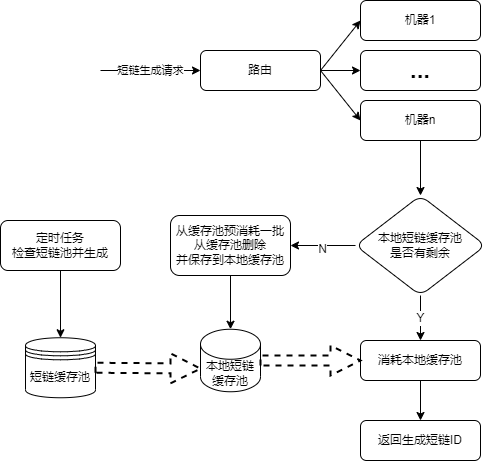

The diagram above was exported from draw.io. Its source (the exported page's mxGraphModel, read from the mxfile embedded in the PNG):
<mxGraphModel dx="1765" dy="573" grid="1" gridSize="10" guides="1" tooltips="1" connect="1" arrows="1" fold="1" page="1" pageScale="1" pageWidth="827" pageHeight="1169" math="0" shadow="0">
  <root>
    <mxCell id="0" />
    <mxCell id="1" parent="0" />
    <mxCell id="bEmfgTdMyWb1OSfa-N_y-1" value="" style="edgeStyle=orthogonalEdgeStyle;rounded=0;orthogonalLoop=1;jettySize=auto;html=1;fontSize=24;" edge="1" parent="1" source="bEmfgTdMyWb1OSfa-N_y-2" target="bEmfgTdMyWb1OSfa-N_y-8">
      <mxGeometry relative="1" as="geometry" />
    </mxCell>
    <mxCell id="bEmfgTdMyWb1OSfa-N_y-2" value="路由" style="rounded=1;whiteSpace=wrap;html=1;" vertex="1" parent="1">
      <mxGeometry x="120" y="200" width="120" height="40" as="geometry" />
    </mxCell>
    <mxCell id="bEmfgTdMyWb1OSfa-N_y-3" value="短链生成请求" style="endArrow=classic;html=1;rounded=0;entryX=0;entryY=0.5;entryDx=0;entryDy=0;" edge="1" parent="1" target="bEmfgTdMyWb1OSfa-N_y-2">
      <mxGeometry width="50" height="50" relative="1" as="geometry">
        <mxPoint x="20" y="220" as="sourcePoint" />
        <mxPoint x="150" y="320" as="targetPoint" />
      </mxGeometry>
    </mxCell>
    <mxCell id="bEmfgTdMyWb1OSfa-N_y-4" value="机器1" style="rounded=1;whiteSpace=wrap;html=1;" vertex="1" parent="1">
      <mxGeometry x="280" y="150" width="120" height="40" as="geometry" />
    </mxCell>
    <mxCell id="bEmfgTdMyWb1OSfa-N_y-5" value="" style="edgeStyle=orthogonalEdgeStyle;rounded=0;orthogonalLoop=1;jettySize=auto;html=1;fontSize=24;" edge="1" parent="1" source="bEmfgTdMyWb1OSfa-N_y-6" target="bEmfgTdMyWb1OSfa-N_y-12">
      <mxGeometry relative="1" as="geometry" />
    </mxCell>
    <mxCell id="bEmfgTdMyWb1OSfa-N_y-6" value="机器n" style="rounded=1;whiteSpace=wrap;html=1;" vertex="1" parent="1">
      <mxGeometry x="280" y="250" width="120" height="40" as="geometry" />
    </mxCell>
    <mxCell id="bEmfgTdMyWb1OSfa-N_y-7" value="" style="endArrow=classic;html=1;rounded=0;exitX=1;exitY=0.5;exitDx=0;exitDy=0;entryX=0;entryY=0.5;entryDx=0;entryDy=0;" edge="1" parent="1" source="bEmfgTdMyWb1OSfa-N_y-2" target="bEmfgTdMyWb1OSfa-N_y-4">
      <mxGeometry width="50" height="50" relative="1" as="geometry">
        <mxPoint x="170" y="410" as="sourcePoint" />
        <mxPoint x="220" y="360" as="targetPoint" />
      </mxGeometry>
    </mxCell>
    <mxCell id="bEmfgTdMyWb1OSfa-N_y-8" value="&lt;b&gt;&lt;font style=&quot;font-size: 24px&quot;&gt;...&lt;/font&gt;&lt;/b&gt;" style="rounded=1;whiteSpace=wrap;html=1;" vertex="1" parent="1">
      <mxGeometry x="280" y="200" width="120" height="40" as="geometry" />
    </mxCell>
    <mxCell id="bEmfgTdMyWb1OSfa-N_y-9" value="" style="endArrow=classic;html=1;rounded=0;fontSize=24;entryX=0;entryY=0.5;entryDx=0;entryDy=0;exitX=1;exitY=0.5;exitDx=0;exitDy=0;" edge="1" parent="1" source="bEmfgTdMyWb1OSfa-N_y-2" target="bEmfgTdMyWb1OSfa-N_y-6">
      <mxGeometry width="50" height="50" relative="1" as="geometry">
        <mxPoint x="270" y="430" as="sourcePoint" />
        <mxPoint x="320" y="380" as="targetPoint" />
      </mxGeometry>
    </mxCell>
    <mxCell id="bEmfgTdMyWb1OSfa-N_y-10" value="&lt;font style=&quot;font-size: 12px&quot;&gt;N&lt;/font&gt;" style="edgeStyle=orthogonalEdgeStyle;rounded=0;orthogonalLoop=1;jettySize=auto;html=1;fontSize=24;" edge="1" parent="1" source="bEmfgTdMyWb1OSfa-N_y-12" target="bEmfgTdMyWb1OSfa-N_y-14">
      <mxGeometry relative="1" as="geometry" />
    </mxCell>
    <mxCell id="bEmfgTdMyWb1OSfa-N_y-22" value="Y" style="edgeStyle=orthogonalEdgeStyle;rounded=0;orthogonalLoop=1;jettySize=auto;html=1;fontSize=12;" edge="1" parent="1" source="bEmfgTdMyWb1OSfa-N_y-12" target="bEmfgTdMyWb1OSfa-N_y-20">
      <mxGeometry relative="1" as="geometry" />
    </mxCell>
    <mxCell id="bEmfgTdMyWb1OSfa-N_y-12" value="本地短链缓存池&lt;br&gt;是否有剩余" style="rhombus;whiteSpace=wrap;html=1;rounded=1;" vertex="1" parent="1">
      <mxGeometry x="275" y="345" width="130" height="100" as="geometry" />
    </mxCell>
    <mxCell id="bEmfgTdMyWb1OSfa-N_y-34" value="" style="edgeStyle=orthogonalEdgeStyle;rounded=0;orthogonalLoop=1;jettySize=auto;html=1;fontSize=12;" edge="1" parent="1" source="bEmfgTdMyWb1OSfa-N_y-14" target="bEmfgTdMyWb1OSfa-N_y-29">
      <mxGeometry relative="1" as="geometry" />
    </mxCell>
    <mxCell id="bEmfgTdMyWb1OSfa-N_y-14" value="从缓存池预消耗一批&lt;br&gt;从缓存池删除&lt;br&gt;并保存到本地缓存池" style="whiteSpace=wrap;html=1;rounded=1;" vertex="1" parent="1">
      <mxGeometry x="90" y="365" width="120" height="60" as="geometry" />
    </mxCell>
    <mxCell id="bEmfgTdMyWb1OSfa-N_y-19" value="" style="edgeStyle=orthogonalEdgeStyle;rounded=0;orthogonalLoop=1;jettySize=auto;html=1;fontSize=24;" edge="1" parent="1" source="bEmfgTdMyWb1OSfa-N_y-20" target="bEmfgTdMyWb1OSfa-N_y-21">
      <mxGeometry relative="1" as="geometry" />
    </mxCell>
    <mxCell id="bEmfgTdMyWb1OSfa-N_y-20" value="消耗本地缓存池" style="whiteSpace=wrap;html=1;rounded=1;" vertex="1" parent="1">
      <mxGeometry x="280" y="490" width="120" height="40" as="geometry" />
    </mxCell>
    <mxCell id="bEmfgTdMyWb1OSfa-N_y-21" value="返回生成短链ID" style="whiteSpace=wrap;html=1;rounded=1;" vertex="1" parent="1">
      <mxGeometry x="280" y="570" width="120" height="40" as="geometry" />
    </mxCell>
    <mxCell id="bEmfgTdMyWb1OSfa-N_y-26" value="短链缓存池" style="shape=datastore;whiteSpace=wrap;html=1;fontSize=12;" vertex="1" parent="1">
      <mxGeometry x="-55" y="487.25" width="70" height="60" as="geometry" />
    </mxCell>
    <mxCell id="bEmfgTdMyWb1OSfa-N_y-29" value="本地短链缓存池" style="shape=cylinder3;whiteSpace=wrap;html=1;boundedLbl=1;backgroundOutline=1;size=15;fontSize=12;" vertex="1" parent="1">
      <mxGeometry x="120" y="478.75" width="60" height="62.5" as="geometry" />
    </mxCell>
    <mxCell id="bEmfgTdMyWb1OSfa-N_y-33" value="" style="edgeStyle=orthogonalEdgeStyle;rounded=0;orthogonalLoop=1;jettySize=auto;html=1;fontSize=12;" edge="1" parent="1" source="bEmfgTdMyWb1OSfa-N_y-32" target="bEmfgTdMyWb1OSfa-N_y-26">
      <mxGeometry relative="1" as="geometry" />
    </mxCell>
    <mxCell id="bEmfgTdMyWb1OSfa-N_y-32" value="定时任务&lt;br&gt;检查短链池并生成" style="rounded=1;whiteSpace=wrap;html=1;fontSize=12;" vertex="1" parent="1">
      <mxGeometry x="-80" y="370" width="120" height="50" as="geometry" />
    </mxCell>
    <mxCell id="bEmfgTdMyWb1OSfa-N_y-35" value="" style="endArrow=none;dashed=1;html=1;strokeWidth=2;rounded=0;fontSize=12;entryX=0;entryY=0.5;entryDx=0;entryDy=0;exitX=1;exitY=0.5;exitDx=0;exitDy=0;exitPerimeter=0;shape=arrow;" edge="1" parent="1" source="bEmfgTdMyWb1OSfa-N_y-29" target="bEmfgTdMyWb1OSfa-N_y-20">
      <mxGeometry width="50" height="50" relative="1" as="geometry">
        <mxPoint x="110" y="630" as="sourcePoint" />
        <mxPoint x="160" y="580" as="targetPoint" />
      </mxGeometry>
    </mxCell>
    <mxCell id="bEmfgTdMyWb1OSfa-N_y-36" value="" style="endArrow=none;dashed=1;html=1;strokeWidth=2;rounded=0;fontSize=12;entryX=0;entryY=0;entryDx=0;entryDy=39.375;entryPerimeter=0;exitX=1;exitY=0.5;exitDx=0;exitDy=0;shape=arrow;" edge="1" parent="1" source="bEmfgTdMyWb1OSfa-N_y-26" target="bEmfgTdMyWb1OSfa-N_y-29">
      <mxGeometry width="50" height="50" relative="1" as="geometry">
        <mxPoint x="80" y="660" as="sourcePoint" />
        <mxPoint x="130" y="610" as="targetPoint" />
      </mxGeometry>
    </mxCell>
  </root>
</mxGraphModel>